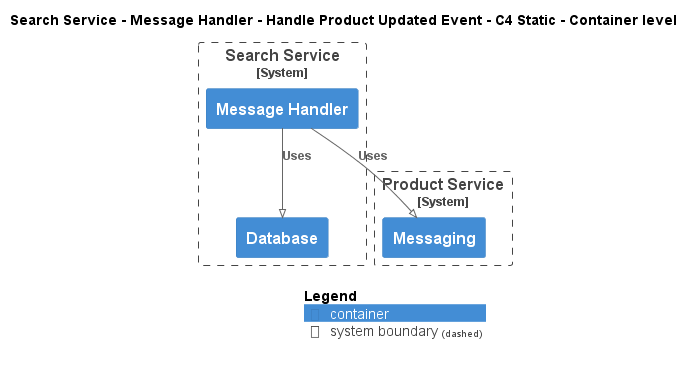

The diagram above was rendered by PlantUML. Its source (embedded in the PNG):
@startuml
!pragma layout smetana
!include ..\..\..\..\..\..\..\.c4s\C4_Container.puml

AddElementTag("c4interflow:lifecycle:new", $bgColor=green, $fontColor=#ffffff, $borderColor=green, $shadowing="False")
AddElementTag("c4interflow:lifecycle:changed", $bgColor=orange, $fontColor=#ffffff, $borderColor=orange, $shadowing="False")
AddElementTag("c4interflow:lifecycle:removed", $bgColor=red, $fontColor=#ffffff, $borderColor=red, $shadowing="False")

AddRelTag("c4interflow:lifecycle:new", $textColor=green, $lineColor=green)
AddRelTag("c4interflow:lifecycle:changed", $textColor=orange, $lineColor=orange)
AddRelTag("c4interflow:lifecycle:removed", $textColor=red, $lineColor=red)

SHOW_PERSON_PORTRAIT()
LAYOUT_TOP_DOWN()

skinparam linetype polyline

title Search Service - Message Handler - Handle Product Updated Event - C4 Static - Container level


System_Boundary(ECommercePlatform.SoftwareSystems.SearchService, "Search Service") {
    Container(ECommercePlatform.SoftwareSystems.SearchService.Containers.MessageHandler, "Message Handler", "", "")
    Container(ECommercePlatform.SoftwareSystems.SearchService.Containers.Database, "Database", "", "")
}

System_Boundary(ECommercePlatform.SoftwareSystems.ProductService, "Product Service") {
    Container(ECommercePlatform.SoftwareSystems.ProductService.Containers.Messaging, "Messaging", "", "")
}

Rel(ECommercePlatform.SoftwareSystems.SearchService.Containers.MessageHandler, ECommercePlatform.SoftwareSystems.ProductService.Containers.Messaging, "Uses")
Rel(ECommercePlatform.SoftwareSystems.SearchService.Containers.MessageHandler, ECommercePlatform.SoftwareSystems.SearchService.Containers.Database, "Uses")


SHOW_LEGEND()
@enduml